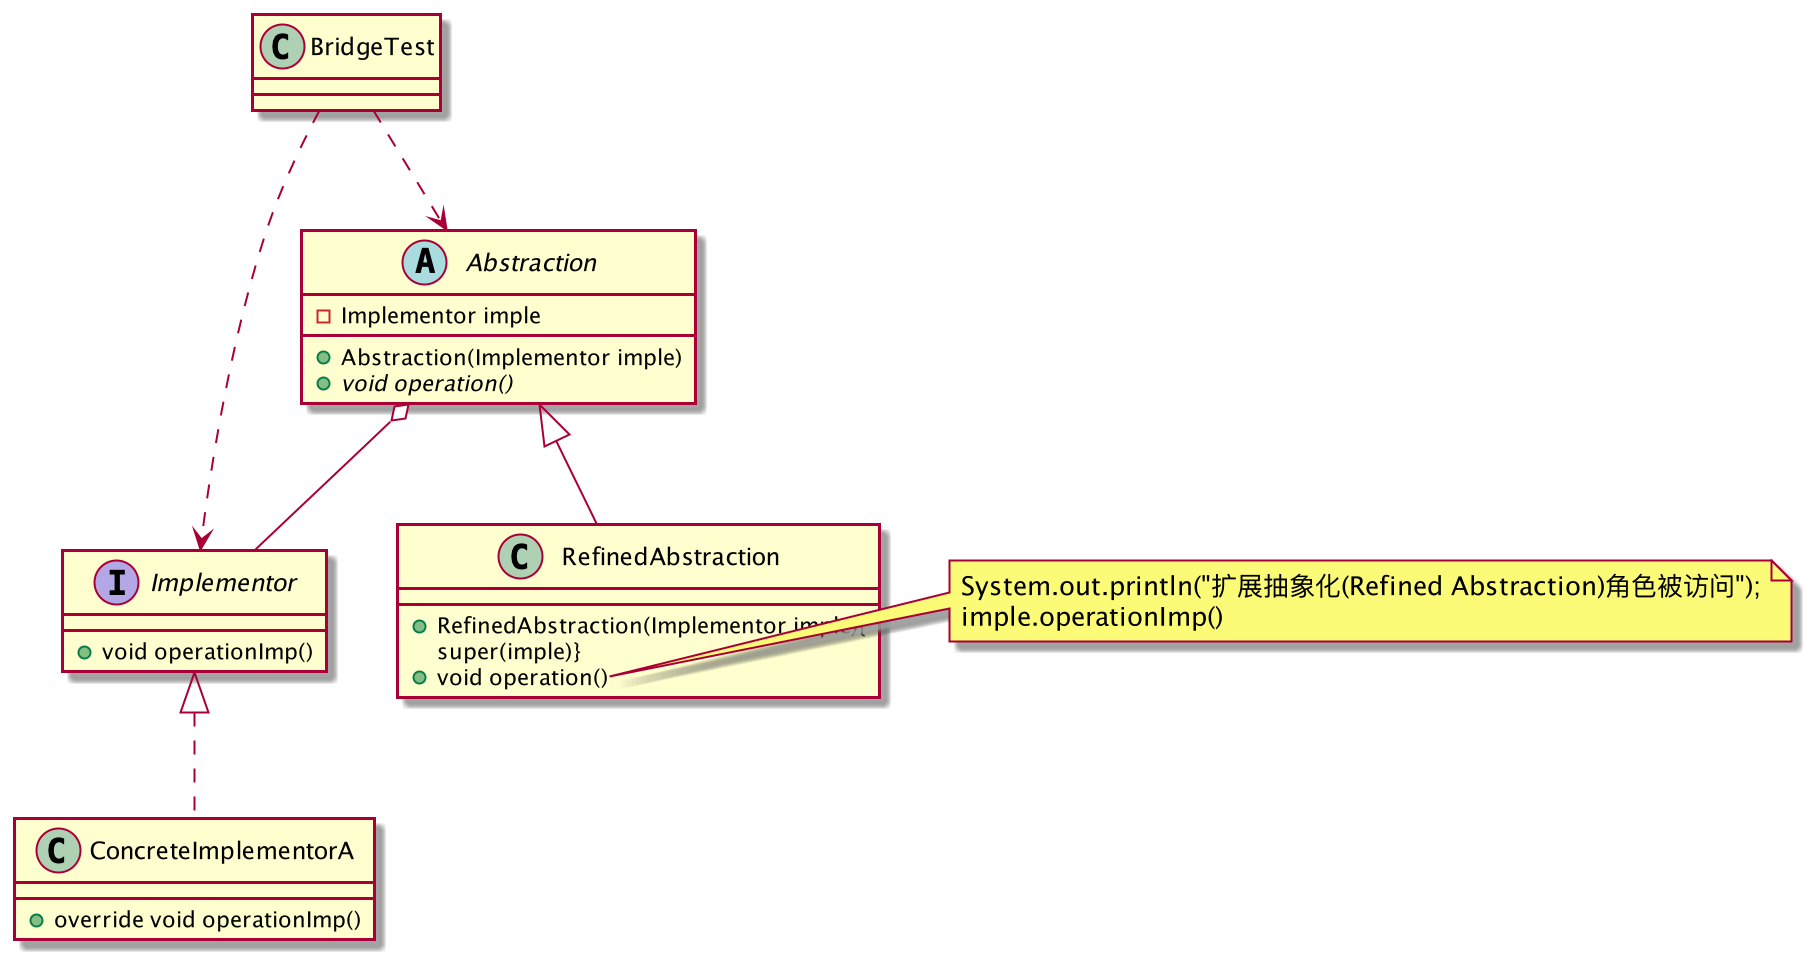

The diagram above was rendered by PlantUML. Its source (embedded in the PNG):
@startuml
interface Implementor{
    + void operationImp()
}

class ConcreteImplementorA {
    + override void operationImp()
}

Implementor <|.. ConcreteImplementorA

abstract class Abstraction {
    - Implementor imple
    + Abstraction(Implementor imple)
    + {abstract} void operation()
}

class RefinedAbstraction {
    + RefinedAbstraction(Implementor imple){ 
        super(imple)}
    + void operation()
}
Abstraction <|-- RefinedAbstraction

note right of RefinedAbstraction::operation
System.out.println("扩展抽象化(Refined Abstraction)角色被访问");
imple.operationImp()
end note

Abstraction o-- Implementor

class BridgeTest{
}
BridgeTest ..>Abstraction
BridgeTest ..>Implementor

@enduml